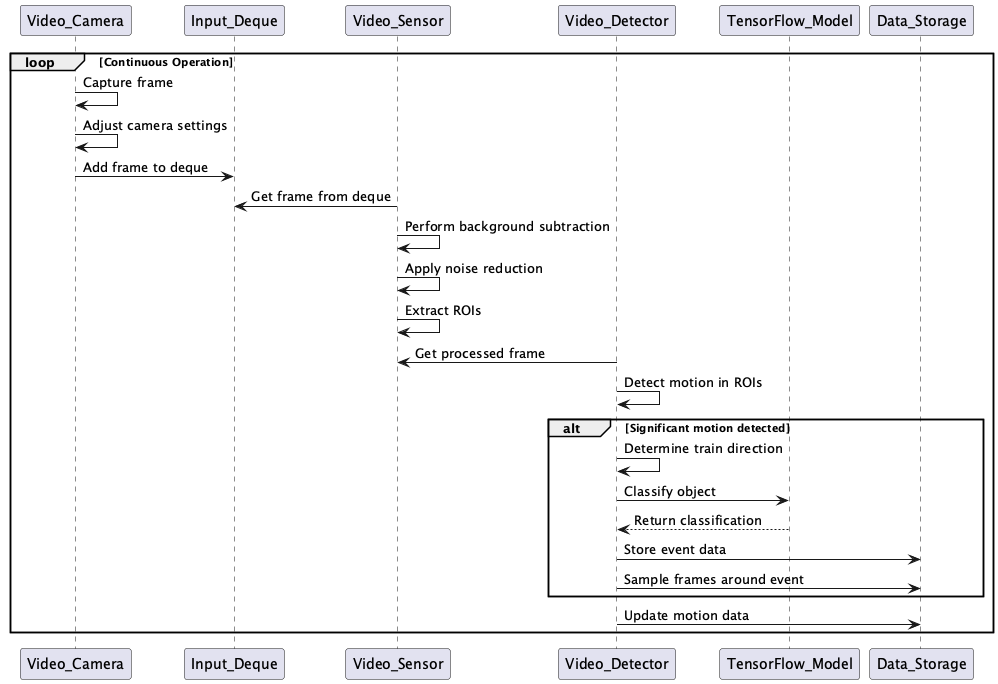

The diagram above was rendered by PlantUML. Its source (embedded in the PNG):
@startuml mrubash1_trainspotting

participant "Video_Camera" as VC
participant "Input_Deque" as ID
participant "Video_Sensor" as VS
participant "Video_Detector" as VD
participant "TensorFlow_Model" as TF
participant "Data_Storage" as DS

loop Continuous Operation
    VC -> VC: Capture frame
    VC -> VC: Adjust camera settings
    VC -> ID: Add frame to deque
    
    VS -> ID: Get frame from deque
    VS -> VS: Perform background subtraction
    VS -> VS: Apply noise reduction
    VS -> VS: Extract ROIs
    
    VD -> VS: Get processed frame
    VD -> VD: Detect motion in ROIs
    
    alt Significant motion detected
        VD -> VD: Determine train direction
        VD -> TF: Classify object
        TF --> VD: Return classification
        
        VD -> DS: Store event data
        VD -> DS: Sample frames around event
    end
    
    VD -> DS: Update motion data
end

@enduml